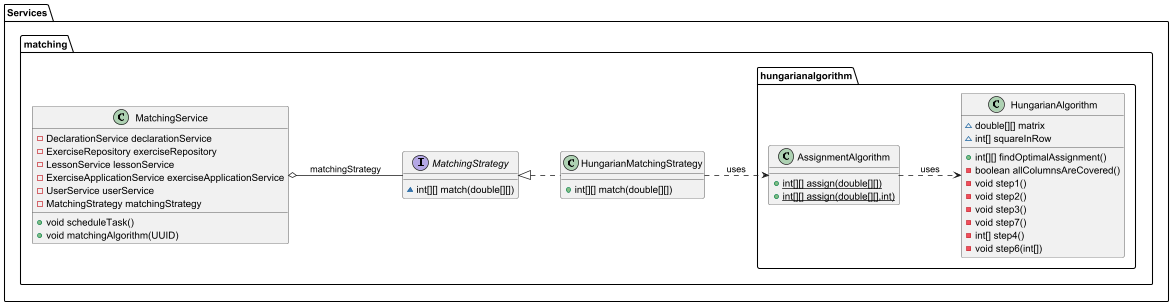

The diagram above was rendered by PlantUML. Its source (embedded in the PNG):
@startuml
left to right direction
class Services.matching.hungarianalgorithm.AssignmentAlgorithm {
+ {static} int[][] assign(double[][])
+ {static} int[][] assign(double[][],int)
}

class Services.matching.MatchingService {
- DeclarationService declarationService
- ExerciseRepository exerciseRepository
- LessonService lessonService
- ExerciseApplicationService exerciseApplicationService
- UserService userService
- MatchingStrategy matchingStrategy
+ void scheduleTask()
+ void matchingAlgorithm(UUID)
}


interface Services.matching.MatchingStrategy {
~ int[][] match(double[][])
}

class Services.matching.hungarianalgorithm.HungarianAlgorithm {
~ double[][] matrix
~ int[] squareInRow
+ int[][] findOptimalAssignment()
- boolean allColumnsAreCovered()
- void step1()
- void step2()
- void step3()
- void step7()
- int[] step4()
- void step6(int[])
}


class Services.matching.HungarianMatchingStrategy {
+ int[][] match(double[][])
}



Services.matching.MatchingStrategy <|.. Services.matching.HungarianMatchingStrategy
Services.matching.MatchingService o-- Services.matching.MatchingStrategy : matchingStrategy
Services.matching.HungarianMatchingStrategy ..> Services.matching.hungarianalgorithm.AssignmentAlgorithm : uses
Services.matching.hungarianalgorithm.AssignmentAlgorithm ..> Services.matching.hungarianalgorithm.HungarianAlgorithm : uses


@enduml